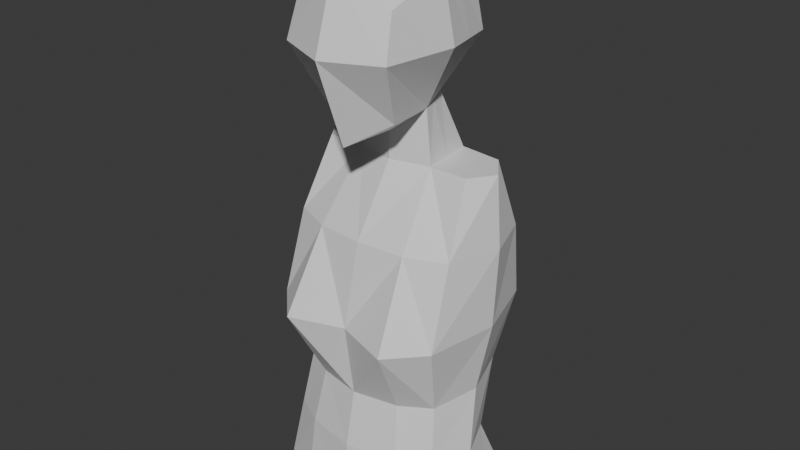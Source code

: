# Source: laura_palmer.blend  (saved by Blender 5.1.29; exported with 4.5.12 LTS)
import bpy
from mathutils import Matrix  # noqa: F401  (used for matrix-valued properties, if any)

bpy.ops.wm.read_factory_settings(use_empty=True)
scene = bpy.context.scene
scene.name = 'Scene'

# ---- collections
col_body = bpy.data.collections.new('body'); scene.collection.children.link(col_body)
col_refs = bpy.data.collections.new('refs'); scene.collection.children.link(col_refs)

# ---- materials (node trees are filled in below, after node groups)
mat_material = bpy.data.materials.new('Material')
mat_material.alpha_threshold = 0.0
mat_material.use_backface_culling_lightprobe_volume = False
mat_material.roughness = 0.5
mat_material.line_color = (0.0, 0.0, 0.0, 1.0)

# ---- material node trees
mat_material.use_nodes = True; mat_material.node_tree.nodes.clear()
_N = mat_material.node_tree.nodes; _L = mat_material.node_tree.links
n0 = _N.new('ShaderNodeOutputMaterial'); n0.name = 'Material Output'; n0.location = (200, 100)
n1 = _N.new('ShaderNodeBsdfPrincipled'); n1.name = 'Principled BSDF'; n1.location = (-200, 100)
_L.new(n1.outputs[0], n0.inputs[0])
n0.is_active_output = True

# ---- world
world_world = bpy.data.worlds.new('World'); scene.world = world_world
world_world.use_nodes = True; world_world.node_tree.nodes.clear()
_N = world_world.node_tree.nodes; _L = world_world.node_tree.links
n0 = _N.new('ShaderNodeOutputWorld'); n0.name = 'World Output'; n0.location = (200, 100)
n1 = _N.new('ShaderNodeBackground'); n1.name = 'Background'; n1.location = (-200, 100)
n1.inputs[0].default_value = (0.05088, 0.05088, 0.05088, 1.0)
_L.new(n1.outputs[0], n0.inputs[0])
n0.is_active_output = True
world_world.color = (0.05088, 0.05088, 0.05088)
world_world.sun_shadow_jitter_overblur = 0.0

# ---- meshes
me_cube = bpy.data.meshes.new('Cube')
me_cube.from_pydata([(0.5297, 0.6294, 0.4478), (0.2827, 0.435, -0.5979), (0.5496, -0.6076, 0.4692), (0.4096, -0.4112, -0.6737), (0.0, 0.6758, -0.7894), (0.0, -0.7461, 0.7904), (0.0, -0.6653, -0.9298), (0.0, 0.749, 0.604), (0.5868, 0.686, 0.006086), (0.6017, -0.7458, 0.01027), (0.0, -1.0, 0.003876), (0.0, 0.9053, -0.02139), (0.6194, 0.01658, 0.7093), (0.3611, 0.123, -0.68), (0.0, -1.438e-08, 0.9989), (0.0, -5.513e-09, -0.959), (0.7711, 1.205e-08, 0.03525), (0.4424, 0.09651, -1.26), (0.3736, 0.7138, -1.26), (0.0, 0.8369, -1.26), (0.0, -0.009366, -1.26), (0.6285, -0.6871, -5.127), (0.5214, 0.9448, -5.12), (0.0, 1.057, -5.12), (0.0, -0.793, -5.12), (0.0, -0.4934, -1.993), (0.0, -0.714, -2.893), (0.0, -0.5981, -3.731), (0.0, -0.7289, -4.348), (0.5689, -0.6231, -4.355), (0.5019, -0.4922, -3.738), (0.6141, -0.9168, -2.901), (0.5313, -0.4436, -2.001), (0.4807, 1.08, -2.023), (0.4807, 1.192, -2.843), (0.4478, 0.9804, -3.625), (0.4622, 0.6671, -4.348), (0.0, 0.7723, -4.348), (0.0, 1.09, -3.621), (0.0, 1.32, -2.841), (0.0, 1.19, -2.024), (0.867, 0.09651, -1.26), (0.8443, 0.6601, -1.26), (1.093, -0.4686, -5.122), (1.058, 0.7409, -5.12), (0.9254, -0.429, -4.35), (0.8477, -0.3108, -3.716), (0.9857, -0.5466, -2.888), (0.9604, -0.264, -2.001), (0.9433, 0.8814, -2.026), (0.9433, 0.9599, -2.846), (0.8298, 0.7417, -3.627), (0.8913, 0.4752, -4.348), (0.3219, 0.279, -0.6389), (0.5746, 0.323, 0.5786), (0.0, 0.3745, 0.8014), (0.679, 0.343, 0.02067), (0.408, 0.4052, -1.26), (0.5749, 0.1288, -5.124), (0.0, 0.1318, -5.12), (1.053, 0.3664, -1.26), (1.296, 0.1388, -5.12), (1.149, 0.3039, -2.014), (1.149, 0.2363, -2.865), (0.9995, 0.2023, -3.667), (1.082, 0.02308, -4.348)], [], [(15, 13, 3, 6), (16, 12, 2, 9), (11, 7, 0, 8), (12, 14, 5, 2), (9, 2, 5, 10), (3, 9, 10, 6), (4, 11, 8, 1), (13, 16, 9, 3), (53, 56, 16, 13), (54, 55, 14, 12), (56, 54, 12, 16), (53, 13, 17, 57), (29, 28, 24, 21), (13, 15, 20, 17), (4, 1, 18, 19), (59, 58, 21, 24), (37, 36, 22, 23), (30, 29, 45, 46), (17, 32, 48, 41), (33, 18, 42, 49), (36, 35, 51, 52), (29, 21, 43, 45), (19, 18, 33, 40), (40, 33, 34, 39), (39, 34, 35, 38), (38, 35, 36, 37), (17, 20, 25, 32), (32, 25, 26, 31), (31, 26, 27, 30), (30, 27, 28, 29), (65, 45, 43, 61), (60, 41, 48, 62), (62, 48, 47, 63), (63, 47, 46, 64), (64, 46, 45, 65), (34, 33, 49, 50), (22, 36, 52, 44), (31, 30, 46, 47), (57, 17, 41, 60), (35, 34, 50, 51), (58, 22, 44, 61), (32, 31, 47, 48), (21, 58, 61, 43), (18, 57, 60, 42), (51, 64, 65, 52), (50, 63, 64, 51), (49, 62, 63, 50), (42, 60, 62, 49), (52, 65, 61, 44), (23, 22, 58, 59), (1, 53, 57, 18), (8, 0, 54, 56), (0, 7, 55, 54), (1, 8, 56, 53)])
_uv = me_cube.uv_layers.new(name='UVMap')
_uv.uv.foreach_set('vector', [0.25, 0.625, 0.375, 0.5897, 0.375, 0.75, 0.25, 0.75, 0.5, 0.625, 0.625, 0.625, 0.625, 0.75, 0.5, 0.75, 0.5, 0.375, 0.625, 0.375, 0.625, 0.5, 0.5, 0.5, 0.625, 0.625, 0.75, 0.625, 0.75, 0.75, 0.625, 0.75, 0.5, 0.75, 0.625, 0.75, 0.625, 0.875, 0.5, 0.875, 0.375, 0.75, 0.5, 0.75, 0.5, 0.875, 0.375, 0.875, 0.375, 0.375, 0.5, 0.375, 0.5, 0.5, 0.375, 0.5, 0.375, 0.5897, 0.5, 0.625, 0.5, 0.75, 0.375, 0.75, 0.375, 0.5448, 0.5, 0.5625, 0.5, 0.625, 0.375, 0.5897, 0.625, 0.5625, 0.75, 0.5625, 0.75, 0.625, 0.625, 0.625, 0.5, 0.5625, 0.625, 0.5625, 0.625, 0.625, 0.5, 0.625, 0.375, 0.5448, 0.375, 0.5897, 0.375, 0.625, 0.375, 0.5319, 0.375, 0.6207, 0.25, 0.625, 0.25, 0.625, 0.375, 0.6217, 0.375, 0.5897, 0.25, 0.625, 0.25, 0.625, 0.375, 0.625, 0.375, 0.375, 0.375, 0.5, 0.375, 0.4389, 0.375, 0.375, 0.25, 0.5625, 0.3628, 0.553, 0.375, 0.6217, 0.25, 0.625, 0.375, 0.375, 0.375, 0.46, 0.3506, 0.4843, 0.375, 0.375, 0.375, 0.6204, 0.375, 0.6207, 0.375, 0.606, 0.375, 0.6059, 0.375, 0.625, 0.375, 0.6211, 0.375, 0.6062, 0.375, 0.625, 0.375, 0.46, 0.375, 0.4389, 0.375, 0.4812, 0.375, 0.4983, 0.375, 0.46, 0.375, 0.46, 0.375, 0.4983, 0.375, 0.4983, 0.375, 0.6207, 0.375, 0.6217, 0.375, 0.6063, 0.375, 0.606, 0.375, 0.375, 0.375, 0.4389, 0.375, 0.46, 0.375, 0.375, 0.375, 0.375, 0.375, 0.46, 0.375, 0.46, 0.375, 0.375, 0.375, 0.375, 0.375, 0.46, 0.375, 0.46, 0.375, 0.375, 0.375, 0.375, 0.375, 0.46, 0.375, 0.46, 0.375, 0.375, 0.375, 0.625, 0.25, 0.625, 0.25, 0.625, 0.375, 0.6211, 0.375, 0.6211, 0.25, 0.625, 0.25, 0.625, 0.375, 0.6217, 0.375, 0.6217, 0.25, 0.625, 0.25, 0.625, 0.375, 0.6204, 0.375, 0.6204, 0.25, 0.625, 0.25, 0.625, 0.375, 0.6207, 0.375, 0.5575, 0.375, 0.606, 0.375, 0.6063, 0.375, 0.5575, 0.375, 0.5625, 0.375, 0.625, 0.375, 0.6062, 0.375, 0.5575, 0.375, 0.5575, 0.375, 0.6062, 0.375, 0.6064, 0.375, 0.5575, 0.375, 0.5575, 0.375, 0.6064, 0.375, 0.6059, 0.375, 0.5575, 0.375, 0.5575, 0.375, 0.6059, 0.375, 0.606, 0.375, 0.5575, 0.375, 0.46, 0.375, 0.46, 0.375, 0.4983, 0.375, 0.4983, 0.3506, 0.4843, 0.375, 0.46, 0.375, 0.4983, 0.3675, 0.5058, 0.375, 0.6217, 0.375, 0.6204, 0.375, 0.6059, 0.375, 0.6064, 0.375, 0.5319, 0.375, 0.625, 0.375, 0.625, 0.375, 0.5625, 0.375, 0.46, 0.375, 0.46, 0.375, 0.4983, 0.375, 0.4983, 0.3628, 0.553, 0.3506, 0.4843, 0.3675, 0.5058, 0.375, 0.5575, 0.375, 0.6211, 0.375, 0.6217, 0.375, 0.6064, 0.375, 0.6062, 0.375, 0.6217, 0.3628, 0.553, 0.375, 0.5575, 0.375, 0.6063, 0.375, 0.4389, 0.375, 0.5319, 0.375, 0.5625, 0.375, 0.4812, 0.375, 0.4983, 0.375, 0.5575, 0.375, 0.5575, 0.375, 0.4983, 0.375, 0.4983, 0.375, 0.5575, 0.375, 0.5575, 0.375, 0.4983, 0.375, 0.4983, 0.375, 0.5575, 0.375, 0.5575, 0.375, 0.4983, 0.375, 0.4812, 0.375, 0.5625, 0.375, 0.5575, 0.375, 0.4983, 0.375, 0.4983, 0.375, 0.5575, 0.375, 0.5575, 0.3675, 0.5058, 0.25, 0.5, 0.3506, 0.4843, 0.3628, 0.553, 0.25, 0.5625, 0.375, 0.5, 0.375, 0.5448, 0.375, 0.5319, 0.375, 0.4389, 0.5, 0.5, 0.625, 0.5, 0.625, 0.5625, 0.5, 0.5625, 0.625, 0.5, 0.75, 0.5, 0.75, 0.5625, 0.625, 0.5625, 0.375, 0.5, 0.5, 0.5, 0.5, 0.5625, 0.375, 0.5448])
me_cube.materials.append(mat_material)
me_cube.use_mirror_vertex_groups = False
me_cube.update()

# ---- objects
ob_body = bpy.data.objects.new('body', me_cube)
ob_front = bpy.data.objects.new('front', None)
ob_side = bpy.data.objects.new('side', None)
ob_face = bpy.data.objects.new('face', None)
ob_side_face = bpy.data.objects.new('side_face', None)
ob_arms = bpy.data.objects.new('arms', None)

# ---- transforms, parenting, visibility, modifiers, constraints
ob_body.location = (0.0, 0.0, 1.539)
ob_body.scale = (0.1195, 0.1195, 0.1195)
ob_body.lock_rotations_4d = False
ob_body.empty_display_type = 'ARROWS'
ob_body.lineart.crease_threshold = 0.0
_m = ob_body.modifiers.new('Mirror', 'MIRROR')
_m.use_clip = True
ob_front.location = (-0.9735, 4.583e-08, 0.8584)
ob_front.rotation_euler = (1.571, -0.0, 0.0)
ob_front.scale = (0.5292, 0.5292, 0.5292)
ob_front.empty_display_type = 'IMAGE'
ob_front.empty_display_size = 5.0
ob_front.empty_image_depth = 'BACK'
ob_front.empty_image_side = 'FRONT'
ob_side.location = (-0.9735, 1.157, 0.8746)
ob_side.rotation_euler = (1.571, -0.0661, 1.571)
ob_side.scale = (0.5865, 0.5865, 0.5865)
ob_side.empty_display_type = 'IMAGE'
ob_side.empty_display_size = 5.0
ob_side.empty_image_depth = 'BACK'
ob_side.empty_image_side = 'FRONT'
ob_face.location = (-0.0005961, -0.08686, 1.491)
ob_face.rotation_euler = (1.571, 0.06405, 8.617e-09)
ob_face.scale = (0.09099, 0.09099, 0.09099)
ob_face.empty_display_type = 'IMAGE'
ob_face.empty_display_size = 5.0
ob_face.empty_image_depth = 'BACK'
ob_face.use_empty_image_alpha = True
ob_face.empty_image_side = 'FRONT'
ob_side_face.location = (-0.9735, 1.096, 0.7663)
ob_side_face.rotation_euler = (1.571, 0.03642, 1.571)
ob_side_face.scale = (0.5865, 0.5865, 0.5865)
ob_side_face.empty_display_type = 'IMAGE'
ob_side_face.empty_display_size = 5.0
ob_side_face.empty_image_depth = 'BACK'
ob_side_face.empty_image_side = 'FRONT'
ob_arms.location = (0.0825, -0.02973, 0.8138)
ob_arms.rotation_euler = (1.571, -0.811, -1.414e-07)
ob_arms.scale = (0.439, 0.439, 0.439)
ob_arms.empty_display_type = 'IMAGE'
ob_arms.empty_display_size = 5.0
ob_arms.empty_image_depth = 'BACK'
ob_arms.use_empty_image_alpha = True
ob_arms.empty_image_side = 'FRONT'

# ---- collection membership
col_body.objects.link(ob_body)
col_refs.objects.link(ob_front)
col_refs.objects.link(ob_side)
col_refs.objects.link(ob_face)
col_refs.objects.link(ob_side_face)
col_refs.objects.link(ob_arms)

# ---- scene / render settings (as saved in the file)
scene.frame_start = 1; scene.frame_end = 250; scene.frame_set(83)
scene.render.engine = 'BLENDER_EEVEE_NEXT'
scene.render.bake_bias = 0.0
scene.render.bake_samples = 0
scene.cycles.sampling_pattern = 'TABULATED_SOBOL'
scene.eevee.use_volume_custom_range = False
bpy.context.view_layer.update()

# ---- added for rendering (the .blend has no active camera and no usable light): camera, sun
cam_auto = bpy.data.cameras.new('AutoCamera')
cam_auto.lens = 50.0
cam_auto.sensor_width = 36.0
cam_auto.clip_end = 1000.0
ob_auto_camera = bpy.data.objects.new('AutoCamera', cam_auto)
scene.collection.objects.link(ob_auto_camera)
ob_auto_camera.location = (0.779108, -0.915824, 1.91595)
ob_auto_camera.rotation_euler = (1.09748, -7.21219e-08, 0.694738)
scene.camera = ob_auto_camera
light_auto_sun = bpy.data.lights.new('AutoSun', 'SUN')
light_auto_sun.energy = 3.0
light_auto_sun.angle = 0.0523599
ob_auto_sun = bpy.data.objects.new('AutoSun', light_auto_sun)
scene.collection.objects.link(ob_auto_sun)
ob_auto_sun.rotation_euler = (0.872665, 0.174533, 0.523599)
bpy.context.view_layer.update()
